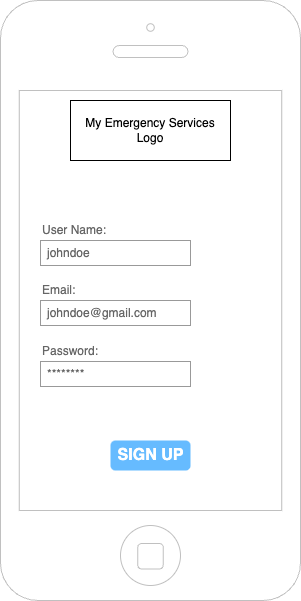

The diagram above was exported from draw.io. Its source (the exported page's mxGraphModel, read from the mxfile embedded in the PNG):
<mxGraphModel dx="1914" dy="1026" grid="1" gridSize="10" guides="1" tooltips="1" connect="1" arrows="1" fold="1" page="1" pageScale="1" pageWidth="1169" pageHeight="827" math="0" shadow="0">
  <root>
    <mxCell id="0" />
    <mxCell id="1" parent="0" />
    <mxCell id="afBFkk8hHI6DFaee4oHh-1" value="" style="html=1;verticalLabelPosition=bottom;labelBackgroundColor=#ffffff;verticalAlign=top;shadow=0;dashed=0;strokeWidth=1;shape=mxgraph.ios7.misc.iphone;strokeColor=#c0c0c0;" vertex="1" parent="1">
      <mxGeometry x="40" y="40" width="300" height="600" as="geometry" />
    </mxCell>
    <mxCell id="afBFkk8hHI6DFaee4oHh-2" value="My Emergency Services&lt;div&gt;Logo&lt;/div&gt;" style="rounded=0;whiteSpace=wrap;html=1;" vertex="1" parent="1">
      <mxGeometry x="110" y="140" width="160" height="60" as="geometry" />
    </mxCell>
    <mxCell id="afBFkk8hHI6DFaee4oHh-3" value="User Name:" style="strokeWidth=1;shadow=0;dashed=0;align=center;html=1;shape=mxgraph.mockup.forms.anchor;fontSize=12;fontColor=#666666;align=left;resizeWidth=1;spacingLeft=0;" vertex="1" parent="1">
      <mxGeometry x="80" y="260" width="100" height="20" as="geometry" />
    </mxCell>
    <mxCell id="afBFkk8hHI6DFaee4oHh-4" value="johndoe" style="strokeWidth=1;shadow=0;dashed=0;align=center;html=1;shape=mxgraph.mockup.forms.rrect;rSize=0;strokeColor=#999999;fontColor=#666666;align=left;spacingLeft=5;resizeWidth=1;" vertex="1" parent="1">
      <mxGeometry x="80" y="280" width="150" height="25" as="geometry" />
    </mxCell>
    <mxCell id="afBFkk8hHI6DFaee4oHh-5" value="Password:" style="strokeWidth=1;shadow=0;dashed=0;align=center;html=1;shape=mxgraph.mockup.forms.anchor;fontSize=12;fontColor=#666666;align=left;resizeWidth=1;spacingLeft=0;" vertex="1" parent="1">
      <mxGeometry x="80" y="381" width="100" height="20" as="geometry" />
    </mxCell>
    <mxCell id="afBFkk8hHI6DFaee4oHh-6" value="********" style="strokeWidth=1;shadow=0;dashed=0;align=center;html=1;shape=mxgraph.mockup.forms.rrect;rSize=0;strokeColor=#999999;fontColor=#666666;align=left;spacingLeft=5;resizeWidth=1;" vertex="1" parent="1">
      <mxGeometry x="80" y="401" width="150" height="25" as="geometry" />
    </mxCell>
    <mxCell id="afBFkk8hHI6DFaee4oHh-7" value="Email:" style="strokeWidth=1;shadow=0;dashed=0;align=center;html=1;shape=mxgraph.mockup.forms.anchor;fontSize=12;fontColor=#666666;align=left;resizeWidth=1;spacingLeft=0;" vertex="1" parent="1">
      <mxGeometry x="80" y="320" width="100" height="20" as="geometry" />
    </mxCell>
    <mxCell id="afBFkk8hHI6DFaee4oHh-8" value="johndoe@gmail.com" style="strokeWidth=1;shadow=0;dashed=0;align=center;html=1;shape=mxgraph.mockup.forms.rrect;rSize=0;strokeColor=#999999;fontColor=#666666;align=left;spacingLeft=5;resizeWidth=1;" vertex="1" parent="1">
      <mxGeometry x="80" y="340" width="150" height="25" as="geometry" />
    </mxCell>
    <mxCell id="afBFkk8hHI6DFaee4oHh-9" value="SIGN UP" style="strokeWidth=1;shadow=0;dashed=0;align=center;html=1;shape=mxgraph.mockup.forms.rrect;rSize=5;strokeColor=none;fontColor=#ffffff;fillColor=#66bbff;fontSize=16;fontStyle=1;" vertex="1" parent="1">
      <mxGeometry x="150" y="480" width="80" height="30" as="geometry" />
    </mxCell>
  </root>
</mxGraphModel>